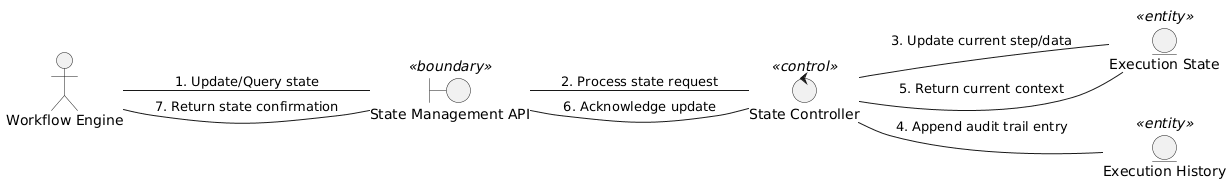

The diagram above was rendered by PlantUML. Its source (embedded in the PNG):
@startuml
left to right direction

actor "Workflow Engine" as Engine
boundary "State Management API" as API <<boundary>>
control "State Controller" as Control <<control>>
entity "Execution State" as State <<entity>>
entity "Execution History" as History <<entity>>

Engine -- API : 1. Update/Query state
API -- Control : 2. Process state request
Control -- State : 3. Update current step/data
Control -- History : 4. Append audit trail entry
State -- Control : 5. Return current context
Control -- API : 6. Acknowledge update
API -- Engine : 7. Return state confirmation
@enduml